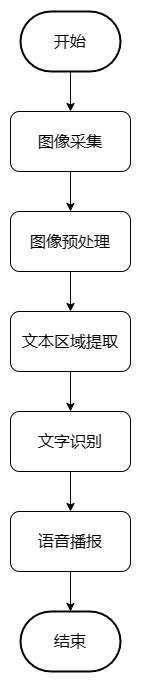

The diagram above was exported from draw.io. Its source (the exported page's mxGraphModel, read from the mxfile embedded in the PNG):
<mxGraphModel dx="2017" dy="1124" grid="1" gridSize="10" guides="1" tooltips="1" connect="1" arrows="1" fold="1" page="1" pageScale="1" pageWidth="827" pageHeight="1169" math="0" shadow="0">
  <root>
    <mxCell id="0" />
    <mxCell id="1" parent="0" />
    <mxCell id="iQKr_2ZKfdyGdwHz5Zck-9" value="" style="edgeStyle=orthogonalEdgeStyle;rounded=0;orthogonalLoop=1;jettySize=auto;html=1;" edge="1" parent="1" source="iQKr_2ZKfdyGdwHz5Zck-1" target="iQKr_2ZKfdyGdwHz5Zck-4">
      <mxGeometry relative="1" as="geometry" />
    </mxCell>
    <mxCell id="iQKr_2ZKfdyGdwHz5Zck-1" value="图像采集" style="rounded=1;whiteSpace=wrap;html=1;fontSize=16;" vertex="1" parent="1">
      <mxGeometry x="320" y="140" width="120" height="60" as="geometry" />
    </mxCell>
    <mxCell id="iQKr_2ZKfdyGdwHz5Zck-8" style="edgeStyle=orthogonalEdgeStyle;rounded=0;orthogonalLoop=1;jettySize=auto;html=1;entryX=0.5;entryY=0;entryDx=0;entryDy=0;" edge="1" parent="1" source="iQKr_2ZKfdyGdwHz5Zck-2" target="iQKr_2ZKfdyGdwHz5Zck-1">
      <mxGeometry relative="1" as="geometry" />
    </mxCell>
    <mxCell id="iQKr_2ZKfdyGdwHz5Zck-2" value="开始" style="strokeWidth=2;html=1;shape=mxgraph.flowchart.terminator;whiteSpace=wrap;fontSize=16;" vertex="1" parent="1">
      <mxGeometry x="330" y="40" width="100" height="60" as="geometry" />
    </mxCell>
    <mxCell id="iQKr_2ZKfdyGdwHz5Zck-3" value="结束" style="strokeWidth=2;html=1;shape=mxgraph.flowchart.terminator;whiteSpace=wrap;fontSize=16;" vertex="1" parent="1">
      <mxGeometry x="330" y="640" width="100" height="60" as="geometry" />
    </mxCell>
    <mxCell id="iQKr_2ZKfdyGdwHz5Zck-10" value="" style="edgeStyle=orthogonalEdgeStyle;rounded=0;orthogonalLoop=1;jettySize=auto;html=1;" edge="1" parent="1" source="iQKr_2ZKfdyGdwHz5Zck-4" target="iQKr_2ZKfdyGdwHz5Zck-5">
      <mxGeometry relative="1" as="geometry" />
    </mxCell>
    <mxCell id="iQKr_2ZKfdyGdwHz5Zck-4" value="图像预处理" style="rounded=1;whiteSpace=wrap;html=1;fontSize=16;" vertex="1" parent="1">
      <mxGeometry x="320" y="240" width="120" height="60" as="geometry" />
    </mxCell>
    <mxCell id="iQKr_2ZKfdyGdwHz5Zck-11" value="" style="edgeStyle=orthogonalEdgeStyle;rounded=0;orthogonalLoop=1;jettySize=auto;html=1;" edge="1" parent="1" source="iQKr_2ZKfdyGdwHz5Zck-5" target="iQKr_2ZKfdyGdwHz5Zck-6">
      <mxGeometry relative="1" as="geometry" />
    </mxCell>
    <mxCell id="iQKr_2ZKfdyGdwHz5Zck-5" value="文本区域提取" style="rounded=1;whiteSpace=wrap;html=1;fontSize=16;" vertex="1" parent="1">
      <mxGeometry x="320" y="340" width="120" height="60" as="geometry" />
    </mxCell>
    <mxCell id="iQKr_2ZKfdyGdwHz5Zck-12" value="" style="edgeStyle=orthogonalEdgeStyle;rounded=0;orthogonalLoop=1;jettySize=auto;html=1;" edge="1" parent="1" source="iQKr_2ZKfdyGdwHz5Zck-6" target="iQKr_2ZKfdyGdwHz5Zck-7">
      <mxGeometry relative="1" as="geometry" />
    </mxCell>
    <mxCell id="iQKr_2ZKfdyGdwHz5Zck-6" value="文字识别" style="rounded=1;whiteSpace=wrap;html=1;fontSize=16;" vertex="1" parent="1">
      <mxGeometry x="320" y="440" width="120" height="60" as="geometry" />
    </mxCell>
    <mxCell id="iQKr_2ZKfdyGdwHz5Zck-13" value="" style="edgeStyle=orthogonalEdgeStyle;rounded=0;orthogonalLoop=1;jettySize=auto;html=1;" edge="1" parent="1" source="iQKr_2ZKfdyGdwHz5Zck-7" target="iQKr_2ZKfdyGdwHz5Zck-3">
      <mxGeometry relative="1" as="geometry" />
    </mxCell>
    <mxCell id="iQKr_2ZKfdyGdwHz5Zck-7" value="语音播报" style="rounded=1;whiteSpace=wrap;html=1;fontSize=16;" vertex="1" parent="1">
      <mxGeometry x="320" y="540" width="120" height="60" as="geometry" />
    </mxCell>
  </root>
</mxGraphModel>